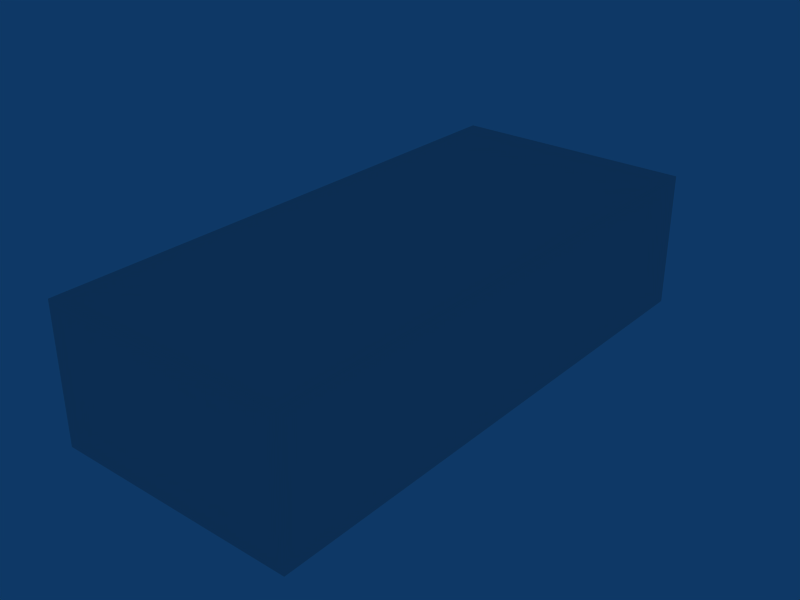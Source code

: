 # Source: ebos_building_ref_016.blend  (saved by Blender 2.79.0; exported with 4.5.12 LTS)
import bpy
from mathutils import Matrix  # noqa: F401  (used for matrix-valued properties, if any)

bpy.ops.wm.read_factory_settings(use_empty=True)
scene = bpy.context.scene
scene.name = 'Scene'

# ---- collections
col_collection_1 = bpy.data.collections.new('Collection 1'); scene.collection.children.link(col_collection_1)

# ---- materials (node trees are filled in below, after node groups)
mat_material = bpy.data.materials.new('Material')
mat_material.alpha_threshold = 0.0
mat_material.roughness = 0.5

# ---- material node trees

# ---- world
world_world = bpy.data.worlds.new('World'); scene.world = world_world
world_world.color = (0.05656, 0.2208, 0.4)
world_world.use_sun_shadow = False
world_world.sun_shadow_jitter_overblur = 0.0
world_world.cycles.sampling_method = 'NONE'
world_world.cycles.sample_map_resolution = 256

# ---- meshes
me_cube_001 = bpy.data.meshes.new('Cube.001')
me_cube_001.from_pydata([(2.7, 6.0, -1.0), (2.7, -6.0, -1.0), (-2.7, -6.0, -1.0), (-2.7, 6.0, -1.0), (2.7, 6.0, 2.0), (2.7, -6.0, 2.0), (-2.7, -6.0, 2.0), (-2.7, 6.0, 2.0)], [], [(4, 7, 6, 5), (0, 4, 5, 1), (1, 5, 6, 2), (2, 6, 7, 3), (4, 0, 3, 7)])
_uv = me_cube_001.uv_layers.new(name='UVTex')
_uv.uv.foreach_set('vector', [0.2812, 0.2704, 0.4688, 0.2704, 0.4688, 0.4579, 0.2812, 0.4579, 0.2812, 0.5312, 0.4688, 0.5312, 0.4688, 0.7188, 0.2812, 0.7188, 0.2812, 0.5312, 0.4688, 0.5312, 0.4688, 0.7188, 0.2812, 0.7188, 0.2812, 0.5312, 0.4688, 0.5312, 0.4688, 0.7188, 0.2812, 0.7188, 0.2812, 0.5312, 0.4688, 0.5312, 0.4688, 0.7188, 0.2812, 0.7188])
me_cube_001.materials.append(mat_material)
me_cube_001.use_remesh_preserve_volume = False
me_cube_001.use_remesh_preserve_attributes = False
me_cube_001.use_mirror_vertex_groups = False
me_cube_001.update()

# ---- objects
ob_cube = bpy.data.objects.new('Cube', me_cube_001)

# ---- transforms, parenting, visibility, modifiers, constraints
ob_cube.location = (0.0, 0.0, 1.0)
ob_cube.lock_rotations_4d = False
ob_cube.empty_display_type = 'ARROWS'
ob_cube.lineart.crease_threshold = 0.0

# ---- collection membership
col_collection_1.objects.link(ob_cube)

# ---- scene / render settings (as saved in the file)
scene.frame_start = 1; scene.frame_end = 250; scene.frame_set(1)
scene.render.engine = 'BLENDER_EEVEE_NEXT'
scene.render.image_settings.file_format = 'JPEG'
scene.render.image_settings.color_mode = 'RGB'
scene.render.image_settings.compression = 90
scene.render.resolution_x = 800
scene.render.resolution_y = 600
scene.render.pixel_aspect_x = 100.0
scene.render.pixel_aspect_y = 100.0
scene.render.fps = 25
scene.render.dither_intensity = 0.0
scene.render.use_compositing = False
scene.render.use_sequencer = False
scene.render.bake_margin = 2
scene.render.bake_bias = 0.0
scene.render.use_stamp_time = False
scene.render.use_stamp_date = False
scene.render.use_stamp_frame = False
scene.render.use_stamp_camera = False
scene.render.use_stamp_scene = False
scene.render.use_stamp_filename = False
scene.render.use_stamp_render_time = False
scene.render.stamp_font_size = 0
scene.cycles.use_denoising = False
scene.cycles.samples = 10
scene.cycles.sampling_pattern = 'TABULATED_SOBOL'
scene.cycles.light_sampling_threshold = 0.0
scene.cycles.use_adaptive_sampling = False
scene.cycles.use_light_tree = False
scene.cycles.blur_glossy = 0.0
scene.cycles.volume_bounces = 1
scene.cycles.pixel_filter_type = 'GAUSSIAN'
scene.cycles.sample_clamp_indirect = 0.0
scene.view_settings.view_transform = 'Raw'
bpy.context.view_layer.update()

# ---- added for rendering (the .blend has no active camera): camera
cam_auto = bpy.data.cameras.new('AutoCamera')
cam_auto.lens = 50.0
cam_auto.sensor_width = 36.0
cam_auto.clip_end = 1000.0
ob_auto_camera = bpy.data.objects.new('AutoCamera', cam_auto)
scene.collection.objects.link(ob_auto_camera)
ob_auto_camera.location = (12.4875, -14.9849, 11.49)
ob_auto_camera.rotation_euler = (1.09748, -7.21219e-08, 0.694738)
scene.camera = ob_auto_camera
bpy.context.view_layer.update()

